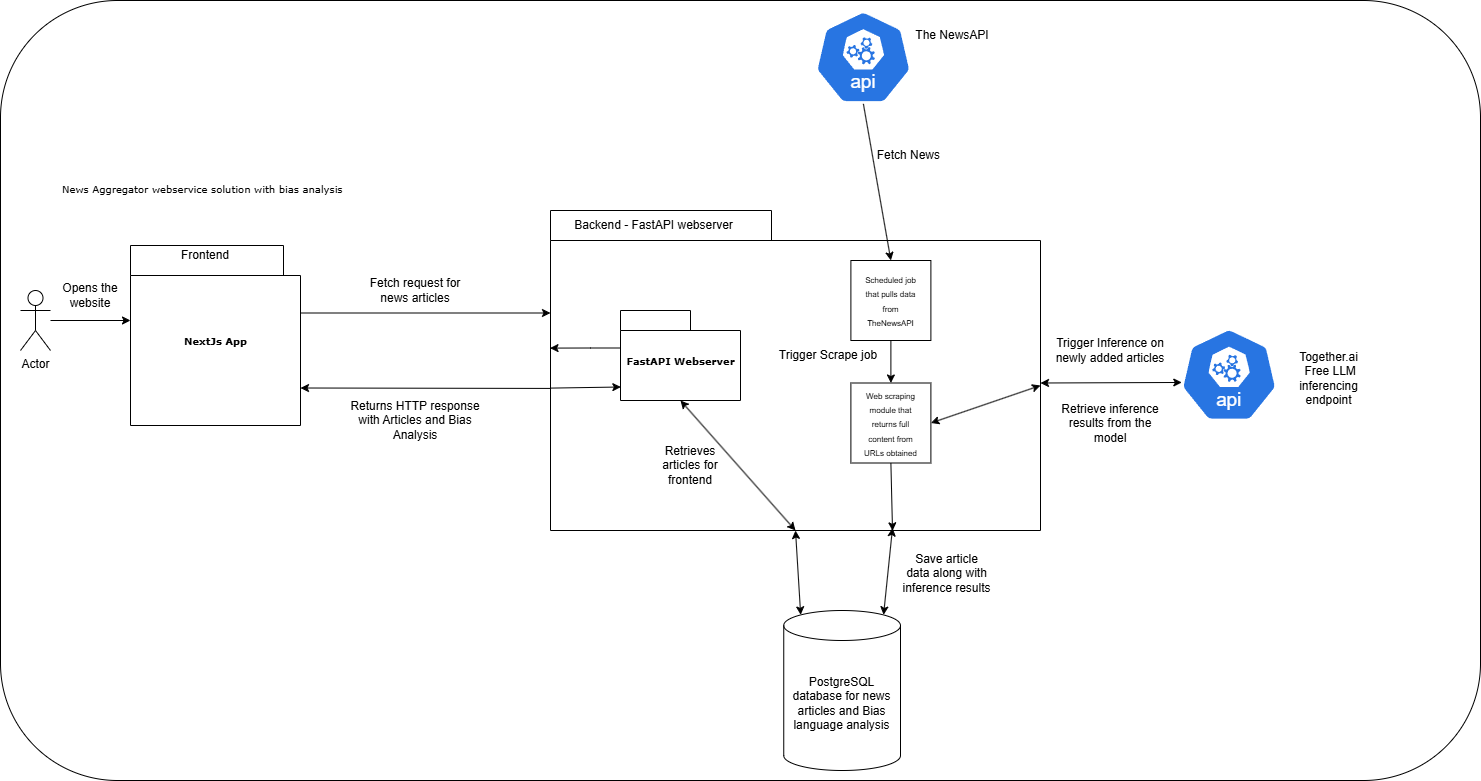

The diagram above was exported from draw.io. Its source (the exported page's mxGraphModel, read from the mxfile embedded in the PNG):
<mxGraphModel dx="1188" dy="624" grid="1" gridSize="10" guides="1" tooltips="1" connect="1" arrows="1" fold="1" page="1" pageScale="1" pageWidth="827" pageHeight="1169" background="none" math="0" shadow="0">
  <root>
    <mxCell id="0" />
    <mxCell id="1" parent="0" />
    <mxCell id="hST01vjDKzSm7BWgROvy-9" value="" style="rounded=1;whiteSpace=wrap;html=1;" parent="1" vertex="1">
      <mxGeometry x="150" y="30" width="1480" height="780" as="geometry" />
    </mxCell>
    <mxCell id="6e0c8c40b5770093-47" value="" style="shape=folder;fontStyle=1;spacingTop=10;tabWidth=221;tabHeight=30;tabPosition=left;html=1;rounded=0;shadow=0;comic=0;labelBackgroundColor=none;strokeWidth=1;fontFamily=Verdana;fontSize=10;align=center;" parent="1" vertex="1">
      <mxGeometry x="700" y="240" width="490" height="320" as="geometry" />
    </mxCell>
    <mxCell id="6e0c8c40b5770093-33" value="NextJs App" style="shape=folder;fontStyle=1;spacingTop=10;tabWidth=213;tabHeight=30;tabPosition=left;html=1;rounded=0;shadow=0;comic=0;labelBackgroundColor=none;strokeColor=#000000;strokeWidth=1;fillColor=#ffffff;fontFamily=Verdana;fontSize=10;fontColor=#000000;align=center;" parent="1" vertex="1">
      <mxGeometry x="280" y="275" width="170" height="180" as="geometry" />
    </mxCell>
    <mxCell id="6e0c8c40b5770093-73" value="News Aggregator webservice solution with bias analysis" style="text;html=1;align=left;verticalAlign=top;spacingTop=-4;fontSize=10;fontFamily=Verdana" parent="1" vertex="1">
      <mxGeometry x="210" y="210" width="290" height="20" as="geometry" />
    </mxCell>
    <mxCell id="JP7wYOqVscilr8fFcUYc-3" value="Frontend" style="text;html=1;align=center;verticalAlign=middle;whiteSpace=wrap;rounded=0;" parent="1" vertex="1">
      <mxGeometry x="280" y="270" width="150" height="30" as="geometry" />
    </mxCell>
    <mxCell id="JP7wYOqVscilr8fFcUYc-8" value="Backend - FastAPI webserver" style="text;html=1;align=center;verticalAlign=middle;whiteSpace=wrap;rounded=0;" parent="1" vertex="1">
      <mxGeometry x="680" y="240" width="246.75" height="30" as="geometry" />
    </mxCell>
    <mxCell id="JP7wYOqVscilr8fFcUYc-9" value="FastAPI Webserver" style="shape=folder;fontStyle=1;spacingTop=10;tabWidth=70;tabHeight=20;tabPosition=left;html=1;rounded=0;shadow=0;comic=0;labelBackgroundColor=none;strokeColor=#000000;strokeWidth=1;fillColor=#ffffff;fontFamily=Verdana;fontSize=10;fontColor=#000000;align=center;" parent="1" vertex="1">
      <mxGeometry x="770" y="340" width="120" height="90" as="geometry" />
    </mxCell>
    <mxCell id="JP7wYOqVscilr8fFcUYc-25" value="PostgreSQL database for news articles and Bias language analysis" style="shape=cylinder3;whiteSpace=wrap;html=1;boundedLbl=1;backgroundOutline=1;size=15;" parent="1" vertex="1">
      <mxGeometry x="933.25" y="640" width="116.75" height="160" as="geometry" />
    </mxCell>
    <mxCell id="JP7wYOqVscilr8fFcUYc-34" value="" style="endArrow=classic;startArrow=classic;html=1;rounded=0;exitX=0.855;exitY=0;exitDx=0;exitDy=4.35;exitPerimeter=0;entryX=0.698;entryY=0.992;entryDx=0;entryDy=0;entryPerimeter=0;" parent="1" source="JP7wYOqVscilr8fFcUYc-25" target="6e0c8c40b5770093-47" edge="1">
      <mxGeometry width="50" height="50" relative="1" as="geometry">
        <mxPoint x="973.38" y="530" as="sourcePoint" />
        <mxPoint x="1000" y="560" as="targetPoint" />
      </mxGeometry>
    </mxCell>
    <mxCell id="JP7wYOqVscilr8fFcUYc-46" value="Actor" style="shape=umlActor;verticalLabelPosition=bottom;verticalAlign=top;html=1;outlineConnect=0;" parent="1" vertex="1">
      <mxGeometry x="170" y="320" width="30" height="60" as="geometry" />
    </mxCell>
    <mxCell id="JP7wYOqVscilr8fFcUYc-50" value="Opens the website" style="text;html=1;align=center;verticalAlign=middle;whiteSpace=wrap;rounded=0;" parent="1" vertex="1">
      <mxGeometry x="210" y="310" width="60" height="30" as="geometry" />
    </mxCell>
    <mxCell id="JP7wYOqVscilr8fFcUYc-52" value="Fetch request for news articles" style="text;html=1;align=center;verticalAlign=middle;whiteSpace=wrap;rounded=0;" parent="1" vertex="1">
      <mxGeometry x="510" y="290" width="110" height="60" as="geometry" />
    </mxCell>
    <mxCell id="JP7wYOqVscilr8fFcUYc-54" value="Returns HTTP response with Articles and Bias Analysis" style="text;html=1;align=center;verticalAlign=middle;whiteSpace=wrap;rounded=0;" parent="1" vertex="1">
      <mxGeometry x="490" y="420" width="150" height="60" as="geometry" />
    </mxCell>
    <mxCell id="JP7wYOqVscilr8fFcUYc-57" value="" style="whiteSpace=wrap;html=1;aspect=fixed;" parent="1" vertex="1">
      <mxGeometry x="1000.39" y="412.5" width="80" height="80" as="geometry" />
    </mxCell>
    <mxCell id="JP7wYOqVscilr8fFcUYc-61" value="&lt;font style=&quot;font-size: 8px;&quot;&gt;Web scraping module that returns full content from URLs obtained&lt;/font&gt;" style="text;html=1;align=center;verticalAlign=middle;whiteSpace=wrap;rounded=0;" parent="1" vertex="1">
      <mxGeometry x="1007.89" y="420" width="65" height="65" as="geometry" />
    </mxCell>
    <mxCell id="JP7wYOqVscilr8fFcUYc-65" value="" style="endArrow=classic;html=1;rounded=0;exitX=0.5;exitY=1;exitDx=0;exitDy=0;entryX=0.698;entryY=1.001;entryDx=0;entryDy=0;entryPerimeter=0;" parent="1" source="JP7wYOqVscilr8fFcUYc-57" target="6e0c8c40b5770093-47" edge="1">
      <mxGeometry width="50" height="50" relative="1" as="geometry">
        <mxPoint x="1010" y="540" as="sourcePoint" />
        <mxPoint x="1060" y="490" as="targetPoint" />
      </mxGeometry>
    </mxCell>
    <mxCell id="JP7wYOqVscilr8fFcUYc-67" value="" style="endArrow=classic;startArrow=classic;html=1;rounded=0;exitX=0.5;exitY=1;exitDx=0;exitDy=0;exitPerimeter=0;entryX=0.5;entryY=1;entryDx=0;entryDy=0;entryPerimeter=0;" parent="1" source="JP7wYOqVscilr8fFcUYc-9" target="6e0c8c40b5770093-47" edge="1">
      <mxGeometry width="50" height="50" relative="1" as="geometry">
        <mxPoint x="1030" y="450" as="sourcePoint" />
        <mxPoint x="1080" y="400" as="targetPoint" />
      </mxGeometry>
    </mxCell>
    <mxCell id="JP7wYOqVscilr8fFcUYc-68" value="Retrieves articles for frontend" style="text;html=1;align=center;verticalAlign=middle;whiteSpace=wrap;rounded=0;" parent="1" vertex="1">
      <mxGeometry x="800" y="460" width="80" height="70" as="geometry" />
    </mxCell>
    <mxCell id="JP7wYOqVscilr8fFcUYc-69" value="Trigger Scrape job" style="text;html=1;align=center;verticalAlign=middle;whiteSpace=wrap;rounded=0;" parent="1" vertex="1">
      <mxGeometry x="926.75" y="372.5" width="101.75" height="25" as="geometry" />
    </mxCell>
    <mxCell id="JP7wYOqVscilr8fFcUYc-71" value="" style="aspect=fixed;sketch=0;html=1;dashed=0;whitespace=wrap;verticalLabelPosition=bottom;verticalAlign=top;fillColor=#2875E2;strokeColor=#ffffff;points=[[0.005,0.63,0],[0.1,0.2,0],[0.9,0.2,0],[0.5,0,0],[0.995,0.63,0],[0.72,0.99,0],[0.5,1,0],[0.28,0.99,0]];shape=mxgraph.kubernetes.icon2;kubernetesLabel=1;prIcon=api" parent="1" vertex="1">
      <mxGeometry x="964.25" y="40" width="97.27" height="93.38" as="geometry" />
    </mxCell>
    <mxCell id="JP7wYOqVscilr8fFcUYc-72" value="" style="endArrow=classic;html=1;rounded=0;exitX=0.5;exitY=1;exitDx=0;exitDy=0;exitPerimeter=0;entryX=0.5;entryY=0;entryDx=0;entryDy=0;" parent="1" source="JP7wYOqVscilr8fFcUYc-71" target="TacJQhnLyhlBneR2Tndm-3" edge="1">
      <mxGeometry width="50" height="50" relative="1" as="geometry">
        <mxPoint x="1090" y="310" as="sourcePoint" />
        <mxPoint x="970" y="270" as="targetPoint" />
      </mxGeometry>
    </mxCell>
    <mxCell id="JP7wYOqVscilr8fFcUYc-76" value="Fetch News&amp;nbsp;" style="text;html=1;align=center;verticalAlign=middle;whiteSpace=wrap;rounded=0;" parent="1" vertex="1">
      <mxGeometry x="1019.58" y="160" width="80.42" height="50" as="geometry" />
    </mxCell>
    <mxCell id="JP7wYOqVscilr8fFcUYc-77" value="" style="endArrow=classic;html=1;rounded=0;exitX=0;exitY=0;exitDx=170;exitDy=67.5;exitPerimeter=0;entryX=0;entryY=0;entryDx=0;entryDy=102.5;entryPerimeter=0;" parent="1" source="6e0c8c40b5770093-33" target="6e0c8c40b5770093-47" edge="1">
      <mxGeometry width="50" height="50" relative="1" as="geometry">
        <mxPoint x="540" y="410" as="sourcePoint" />
        <mxPoint x="590" y="360" as="targetPoint" />
      </mxGeometry>
    </mxCell>
    <mxCell id="JP7wYOqVscilr8fFcUYc-78" value="" style="endArrow=classic;html=1;rounded=0;exitX=0;exitY=0.556;exitDx=0;exitDy=0;exitPerimeter=0;entryX=0;entryY=0;entryDx=170;entryDy=142.5;entryPerimeter=0;" parent="1" source="6e0c8c40b5770093-47" target="6e0c8c40b5770093-33" edge="1">
      <mxGeometry width="50" height="50" relative="1" as="geometry">
        <mxPoint x="550" y="410" as="sourcePoint" />
        <mxPoint x="590" y="360" as="targetPoint" />
      </mxGeometry>
    </mxCell>
    <mxCell id="JP7wYOqVscilr8fFcUYc-81" value="" style="endArrow=classic;html=1;rounded=0;" parent="1" source="JP7wYOqVscilr8fFcUYc-46" edge="1">
      <mxGeometry width="50" height="50" relative="1" as="geometry">
        <mxPoint x="360" y="400" as="sourcePoint" />
        <mxPoint x="280" y="350" as="targetPoint" />
      </mxGeometry>
    </mxCell>
    <mxCell id="JP7wYOqVscilr8fFcUYc-83" value="Trigger Inference on newly added articles" style="text;html=1;align=center;verticalAlign=middle;whiteSpace=wrap;rounded=0;" parent="1" vertex="1">
      <mxGeometry x="1200" y="335" width="120" height="90" as="geometry" />
    </mxCell>
    <mxCell id="JP7wYOqVscilr8fFcUYc-84" value="" style="endArrow=classic;html=1;rounded=0;exitX=0;exitY=0;exitDx=380;exitDy=102.5;exitPerimeter=0;entryX=0.004;entryY=0.285;entryDx=0;entryDy=0;entryPerimeter=0;startArrow=classic;startFill=1;" parent="1" edge="1">
      <mxGeometry width="50" height="50" relative="1" as="geometry">
        <mxPoint x="1190" y="412.5" as="sourcePoint" />
        <mxPoint x="1331.2800000000002" y="411.9749999999999" as="targetPoint" />
      </mxGeometry>
    </mxCell>
    <mxCell id="JP7wYOqVscilr8fFcUYc-86" value="Retrieve inference results from the model" style="text;html=1;align=center;verticalAlign=middle;whiteSpace=wrap;rounded=0;" parent="1" vertex="1">
      <mxGeometry x="1210" y="425" width="100" height="55" as="geometry" />
    </mxCell>
    <mxCell id="JP7wYOqVscilr8fFcUYc-87" value="Save article data along with inference results" style="text;html=1;align=center;verticalAlign=middle;whiteSpace=wrap;rounded=0;" parent="1" vertex="1">
      <mxGeometry x="1050.94" y="570" width="91" height="65" as="geometry" />
    </mxCell>
    <mxCell id="TacJQhnLyhlBneR2Tndm-3" value="" style="whiteSpace=wrap;html=1;aspect=fixed;" parent="1" vertex="1">
      <mxGeometry x="1000.39" y="290" width="80" height="80" as="geometry" />
    </mxCell>
    <mxCell id="TacJQhnLyhlBneR2Tndm-6" value="&lt;font style=&quot;font-size: 8px;&quot;&gt;Scheduled job that pulls data from TheNewsAPI&lt;/font&gt;" style="text;html=1;align=center;verticalAlign=middle;whiteSpace=wrap;rounded=0;" parent="1" vertex="1">
      <mxGeometry x="1007.89" y="297.5" width="65" height="65" as="geometry" />
    </mxCell>
    <mxCell id="TacJQhnLyhlBneR2Tndm-7" value="" style="endArrow=classic;html=1;rounded=0;exitX=0.5;exitY=1;exitDx=0;exitDy=0;entryX=0.5;entryY=0;entryDx=0;entryDy=0;" parent="1" source="TacJQhnLyhlBneR2Tndm-3" target="JP7wYOqVscilr8fFcUYc-57" edge="1">
      <mxGeometry width="50" height="50" relative="1" as="geometry">
        <mxPoint x="730" y="450" as="sourcePoint" />
        <mxPoint x="780" y="400" as="targetPoint" />
      </mxGeometry>
    </mxCell>
    <mxCell id="TacJQhnLyhlBneR2Tndm-11" style="edgeStyle=orthogonalEdgeStyle;rounded=0;orthogonalLoop=1;jettySize=auto;html=1;exitX=0;exitY=0;exitDx=0;exitDy=37.5;exitPerimeter=0;entryX=-0.001;entryY=0.43;entryDx=0;entryDy=0;entryPerimeter=0;" parent="1" source="JP7wYOqVscilr8fFcUYc-9" target="6e0c8c40b5770093-47" edge="1">
      <mxGeometry relative="1" as="geometry">
        <Array as="points">
          <mxPoint x="740" y="378" />
          <mxPoint x="730" y="378" />
        </Array>
      </mxGeometry>
    </mxCell>
    <mxCell id="TacJQhnLyhlBneR2Tndm-12" style="rounded=0;orthogonalLoop=1;jettySize=auto;html=1;entryX=0.003;entryY=0.85;entryDx=0;entryDy=0;entryPerimeter=0;exitX=0;exitY=0.555;exitDx=0;exitDy=0;exitPerimeter=0;" parent="1" source="6e0c8c40b5770093-47" target="JP7wYOqVscilr8fFcUYc-9" edge="1">
      <mxGeometry relative="1" as="geometry">
        <mxPoint x="700" y="415" as="sourcePoint" />
      </mxGeometry>
    </mxCell>
    <mxCell id="6uxt-cKIxntQV_iShPCc-3" value="" style="aspect=fixed;sketch=0;html=1;dashed=0;whitespace=wrap;verticalLabelPosition=bottom;verticalAlign=top;fillColor=#2875E2;strokeColor=#ffffff;points=[[0.005,0.63,0],[0.1,0.2,0],[0.9,0.2,0],[0.5,0,0],[0.995,0.63,0],[0.72,0.99,0],[0.5,1,0],[0.28,0.99,0]];shape=mxgraph.kubernetes.icon2;kubernetesLabel=1;prIcon=api" vertex="1" parent="1">
      <mxGeometry x="1330" y="357.5" width="97.27" height="93.38" as="geometry" />
    </mxCell>
    <mxCell id="6uxt-cKIxntQV_iShPCc-4" value="&lt;div&gt;&lt;span style=&quot;background-color: transparent; color: light-dark(rgb(0, 0, 0), rgb(255, 255, 255));&quot;&gt;The NewsAPI&lt;/span&gt;&lt;/div&gt;" style="text;html=1;align=center;verticalAlign=middle;whiteSpace=wrap;rounded=0;" vertex="1" parent="1">
      <mxGeometry x="1061.52" y="40" width="80.42" height="50" as="geometry" />
    </mxCell>
    <mxCell id="6uxt-cKIxntQV_iShPCc-5" value="&lt;div&gt;&lt;span style=&quot;background-color: transparent; color: light-dark(rgb(0, 0, 0), rgb(255, 255, 255));&quot;&gt;Together.ai&lt;/span&gt;&lt;/div&gt;&lt;div&gt;&lt;span style=&quot;background-color: transparent; color: light-dark(rgb(0, 0, 0), rgb(255, 255, 255));&quot;&gt;&amp;nbsp;Free LLM inferencing endpoint&lt;/span&gt;&lt;/div&gt;" style="text;html=1;align=center;verticalAlign=middle;whiteSpace=wrap;rounded=0;" vertex="1" parent="1">
      <mxGeometry x="1427.27" y="347.5" width="102.73" height="120" as="geometry" />
    </mxCell>
    <mxCell id="6uxt-cKIxntQV_iShPCc-8" value="" style="endArrow=classic;startArrow=classic;html=1;rounded=0;entryX=0;entryY=0;entryDx=490;entryDy=175;entryPerimeter=0;exitX=1;exitY=0.5;exitDx=0;exitDy=0;" edge="1" parent="1" source="JP7wYOqVscilr8fFcUYc-57" target="6e0c8c40b5770093-47">
      <mxGeometry width="50" height="50" relative="1" as="geometry">
        <mxPoint x="1030" y="470" as="sourcePoint" />
        <mxPoint x="1080" y="420" as="targetPoint" />
      </mxGeometry>
    </mxCell>
    <mxCell id="6uxt-cKIxntQV_iShPCc-9" value="" style="endArrow=classic;startArrow=classic;html=1;rounded=0;exitX=0.5;exitY=1;exitDx=0;exitDy=0;exitPerimeter=0;entryX=0.145;entryY=0;entryDx=0;entryDy=4.35;entryPerimeter=0;" edge="1" parent="1" source="6e0c8c40b5770093-47" target="JP7wYOqVscilr8fFcUYc-25">
      <mxGeometry width="50" height="50" relative="1" as="geometry">
        <mxPoint x="1030" y="470" as="sourcePoint" />
        <mxPoint x="1080" y="420" as="targetPoint" />
      </mxGeometry>
    </mxCell>
  </root>
</mxGraphModel>